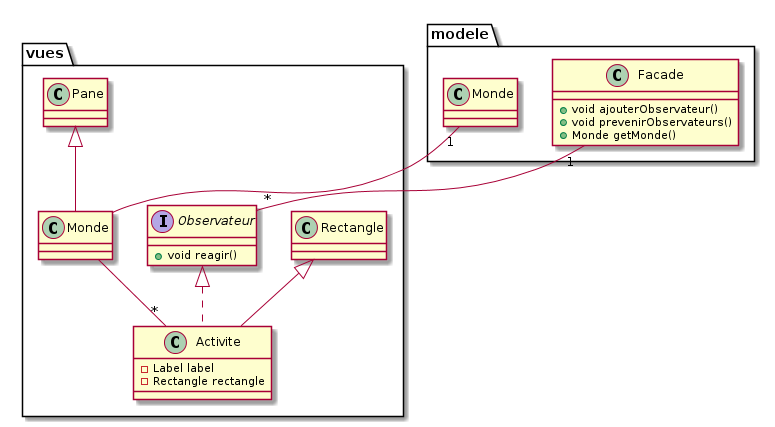

The diagram above was rendered by PlantUML. Its source (embedded in the PNG):
@startuml
package vues <<Folder>> {
  class Activite extends Rectangle implements Observateur{
  -Label label
  -Rectangle rectangle
  }

  class Monde extends Pane {
  }

  interface Observateur {
   +void reagir()
  }
}

package modele <<Folder>> {
 class Monde
 class Facade {
  +void ajouterObservateur()
  +void prevenirObservateurs()
  +Monde getMonde()
 }
}

Facade "1" -- "*" Observateur
Monde -- "*" Activite
modele.Monde "1" -- Monde
@enduml